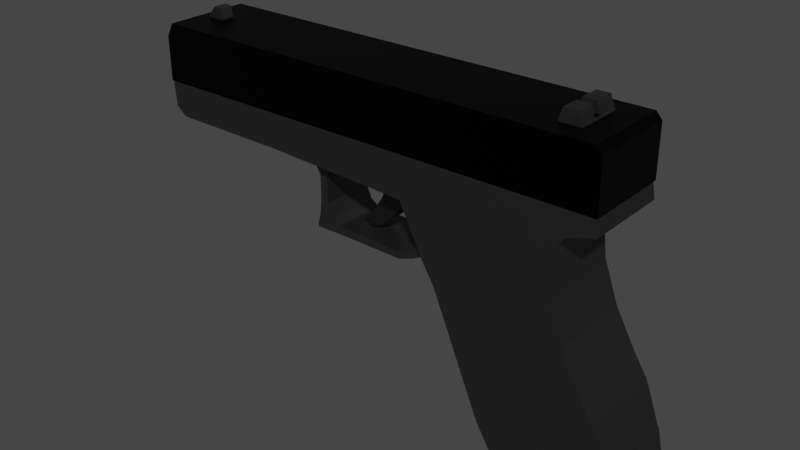 # Source: Glock_new.blend  (saved by Blender 2.90.8; exported with 4.5.12 LTS)
import bpy
from mathutils import Matrix  # noqa: F401  (used for matrix-valued properties, if any)

bpy.ops.wm.read_factory_settings(use_empty=True)
scene = bpy.context.scene
scene.name = 'Scene'

# ---- collections
col_collection = bpy.data.collections.new('Collection'); scene.collection.children.link(col_collection)

# ---- materials (node trees are filled in below, after node groups)
mat_material_002 = bpy.data.materials.new('Material.002')
mat_material_001 = bpy.data.materials.new('Material.001')
mat_material_003 = bpy.data.materials.new('Material.003')
mat_material_003.preview_render_type = 'CUBE'

# ---- material node trees
mat_material_002.use_nodes = True; mat_material_002.node_tree.nodes.clear()
_N = mat_material_002.node_tree.nodes; _L = mat_material_002.node_tree.links
n0 = _N.new('ShaderNodeBsdfPrincipled'); n0.name = 'Principled BSDF'; n0.location = (10, 300)
n0.distribution = 'GGX'
n0.subsurface_method = 'BURLEY'
n0.inputs[0].default_value = (0.1149, 0.1149, 0.1149, 1.0)
n0.inputs[1].default_value = 1.0
n0.inputs[3].default_value = 1.45
n0.inputs[27].default_value = (0.0, 0.0, 0.0, 1.0)
n0.inputs[28].default_value = 1.0
n1 = _N.new('ShaderNodeOutputMaterial'); n1.name = 'Material Output'; n1.location = (300, 300)
_L.new(n0.outputs[0], n1.inputs[0])
n1.is_active_output = True
mat_material_001.use_nodes = True; mat_material_001.node_tree.nodes.clear()
_N = mat_material_001.node_tree.nodes; _L = mat_material_001.node_tree.links
n0 = _N.new('ShaderNodeBsdfPrincipled'); n0.name = 'Principled BSDF'; n0.location = (10, 300)
n0.distribution = 'GGX'
n0.subsurface_method = 'BURLEY'
n0.inputs[1].default_value = 1.0
n0.inputs[3].default_value = 1.45
n0.inputs[27].default_value = (0.0, 0.0, 0.0, 1.0)
n0.inputs[28].default_value = 1.0
n1 = _N.new('ShaderNodeOutputMaterial'); n1.name = 'Material Output'; n1.location = (300, 300)
n2 = _N.new('ShaderNodeRGB'); n2.name = 'RGB'; n2.location = (-280, 280)
n2.outputs[0].default_value = (0.00223, 0.002138, 0.002322, 1.0)
_L.new(n0.outputs[0], n1.inputs[0])
_L.new(n2.outputs[0], n0.inputs[0])
n1.is_active_output = True
mat_material_003.use_nodes = True; mat_material_003.node_tree.nodes.clear()
_N = mat_material_003.node_tree.nodes; _L = mat_material_003.node_tree.links
n0 = _N.new('ShaderNodeBsdfPrincipled'); n0.name = 'Principled BSDF'; n0.location = (10, 300)
n0.distribution = 'GGX'
n0.subsurface_method = 'BURLEY'
n0.inputs[0].default_value = (0.06525, 0.06352, 0.06352, 1.0)
n0.inputs[1].default_value = 1.0
n0.inputs[3].default_value = 1.45
n0.inputs[27].default_value = (0.0, 0.0, 0.0, 1.0)
n0.inputs[28].default_value = 1.0
n1 = _N.new('ShaderNodeOutputMaterial'); n1.name = 'Material Output'; n1.location = (300, 300)
_L.new(n0.outputs[0], n1.inputs[0])
n1.is_active_output = True

# ---- world
world_world = bpy.data.worlds.new('World'); scene.world = world_world
world_world.use_nodes = True; world_world.node_tree.nodes.clear()
_N = world_world.node_tree.nodes; _L = world_world.node_tree.links
n0 = _N.new('ShaderNodeOutputWorld'); n0.name = 'World Output'; n0.location = (300, 300)
n1 = _N.new('ShaderNodeBackground'); n1.name = 'Background'; n1.location = (10, 300)
n1.inputs[0].default_value = (0.05088, 0.05088, 0.05088, 1.0)
_L.new(n1.outputs[0], n0.inputs[0])
n0.is_active_output = True
world_world.color = (0.05088, 0.05088, 0.05088)
world_world.use_sun_shadow = False
world_world.sun_shadow_jitter_overblur = 0.0

# ---- meshes
me_cube_001 = bpy.data.meshes.new('Cube.001')
me_cube_001.from_pydata([(-0.7044, -1.0, -1.254), (-1.837, -1.0, 1.433), (-0.7044, 1.0, -1.254), (-1.837, 1.0, 1.433), (1.915, -1.0, -1.156), (1.874, -1.0, -0.1348), (1.915, 1.0, -1.156), (1.874, 1.0, -0.1348), (-0.2999, -1.0, -1.934), (-0.2999, 1.0, -1.934), (1.995, -1.0, -1.965), (1.995, 1.0, -1.965), (1.089, -1.0, 1.203), (1.089, 1.0, 1.203), (1.545, -1.0, 0.3831), (1.545, 1.0, 0.3831), (-2.108, -1.0, 1.867), (-2.108, 1.0, 1.867), (0.7567, -1.0, 2.118), (0.7567, 1.0, 2.118), (-1.837, -1.0, 1.433), (2.263, -1.0, -1.137), (2.263, 1.0, -1.137), (2.408, -1.0, -1.801), (2.408, 1.0, -1.801), (2.279, -1.0, -1.224), (1.981, -1.0, -0.3952), (2.279, 1.0, -1.224), (1.981, 1.0, -0.3952), (-2.349, -1.0, 2.355), (-2.349, 1.0, 2.355), (0.6832, -1.0, 2.705), (0.6832, 1.0, 2.705), (-2.696, -1.0, 3.025), (-2.696, 1.0, 3.025), (0.7748, -1.0, 3.115), (0.7748, 1.0, 3.115), (0.6832, -1.0, 2.705), (0.6832, 1.0, 2.705), (0.977, 1.0, 3.405), (0.977, -1.0, 3.405), (0.7748, -1.0, 3.115), (0.7748, 1.0, 3.115), (-2.737, -1.0, 3.968), (-2.737, 1.0, 3.968), (0.8028, -1.0, 3.975), (0.8028, 1.0, 3.975), (-2.737, -1.0, 3.968), (-2.737, 1.0, 3.968), (0.8028, -1.0, 3.975), (0.8028, 1.0, 3.975), (0.977, -1.0, 3.405), (0.977, 1.0, 3.405), (1.006, -1.0, 3.974), (1.006, 1.0, 3.974), (1.006, -1.0, 3.974), (1.006, 1.0, 3.974), (1.36, 1.0, 3.572), (1.36, -1.0, 3.572), (1.36, -1.0, 3.572), (1.36, 1.0, 3.572), (1.389, -1.0, 3.976), (1.389, 1.0, 3.976), (1.389, -1.0, 3.976), (1.389, 1.0, 3.976), (1.618, 1.0, 3.618), (1.618, -1.0, 3.618), (1.618, -1.0, 3.618), (1.618, 1.0, 3.618), (1.55, -1.0, 3.975), (1.55, 1.0, 3.975), (1.55, -1.0, 3.975), (1.55, 1.0, 3.975), (1.55, -1.0, 3.975), (1.55, 1.0, 3.975), (1.55, -1.0, 3.975), (1.55, 1.0, 3.975), (-6.146, -1.0, 3.154), (-6.146, 1.0, 3.154), (-6.157, -1.0, 3.95), (-6.157, 1.0, 3.95), (-6.157, -1.0, 3.95), (-6.157, 1.0, 3.95), (-8.896, -1.0, 3.168), (-8.896, 1.0, 3.168), (-8.925, -1.0, 3.94), (-8.925, 1.0, 3.94), (-8.925, -1.0, 3.94), (-8.925, 1.0, 3.94), (-9.144, -1.0, 3.37), (-9.144, 1.0, 3.37), (-9.185, -1.0, 3.935), (-9.185, 1.0, 3.935), (-9.185, -1.0, 3.935), (-9.185, 1.0, 3.935), (-5.329, -0.6158, 2.968), (-5.615, -0.6158, 3.496), (-5.329, 0.6158, 2.968), (-5.615, 0.6158, 3.496), (-4.814, -0.6158, 2.964), (-4.409, -0.6158, 3.47), (-4.814, 0.6158, 2.964), (-4.409, 0.6158, 3.47), (-5.15, -0.6158, 2.718), (-5.15, 0.6158, 2.718), (-4.96, -0.6158, 2.718), (-4.96, 0.6158, 2.718), (-5.15, -0.6158, 2.104), (-5.15, 0.6158, 2.104), (-4.96, -0.6158, 2.104), (-4.96, 0.6158, 2.104), (-5.193, -0.6158, 1.75), (-5.193, 0.6158, 1.75), (-4.823, -0.6158, 1.805), (-4.823, 0.6158, 1.805), (-5.197, 0.6158, 1.763), (-5.251, -0.6158, 1.551), (-5.251, 0.6158, 1.551), (-4.634, -0.6158, 1.667), (-4.634, 0.6158, 1.667), (-5.256, 0.6158, 1.564), (-5.244, -0.6158, 1.462), (-5.244, 0.6158, 1.462), (-4.605, -0.6158, 1.47), (-4.605, 0.6158, 1.47), (-5.248, 0.6158, 1.475), (-3.073, -0.6158, 1.611), (-3.073, 0.6158, 1.611), (-3.019, -0.6158, 1.453), (-3.019, 0.6158, 1.453), (-2.767, -0.6158, 1.713), (-2.767, 0.6158, 1.713), (-2.653, -0.6158, 1.58), (-2.653, 0.6158, 1.58), (-2.605, -0.6158, 1.876), (-2.605, 0.6158, 1.876), (-2.478, -0.6158, 1.676), (-2.478, 0.6158, 1.676), (-2.489, -0.6158, 2.159), (-2.489, 0.6158, 2.159), (-2.149, -0.6158, 1.591), (-2.149, 0.6158, 1.591), (-1.633, -0.6158, 1.369), (-1.633, 0.6158, 1.369), (-2.344, -0.6158, 2.716), (-2.344, 0.6158, 2.716), (0.5257, -0.6129, 4.218), (-9.341, -0.6129, 4.213), (0.5253, -0.6015, 4.333), (-9.342, -0.6015, 4.329), (0.5249, -0.5678, 4.444), (-9.342, -0.5678, 4.44), (0.5245, -0.5131, 4.547), (-9.342, -0.5131, 4.543), (0.5242, -0.4394, 4.637), (-9.343, -0.4394, 4.632), (0.5239, -0.3496, 4.71), (-9.343, -0.3496, 4.706), (0.5237, -0.2472, 4.765), (-9.343, -0.2472, 4.761), (0.5236, -0.136, 4.799), (-9.343, -0.136, 4.794), (0.5236, -0.02045, 4.81), (-9.343, -0.02045, 4.806), (0.5236, 0.09513, 4.799), (-9.343, 0.09513, 4.794), (0.5237, 0.2063, 4.765), (-9.343, 0.2063, 4.761), (0.5239, 0.3087, 4.71), (-9.343, 0.3087, 4.706), (0.5242, 0.3985, 4.637), (-9.343, 0.3985, 4.632), (0.5245, 0.4722, 4.547), (-9.342, 0.4722, 4.543), (0.5249, 0.5269, 4.444), (-9.342, 0.5269, 4.44), (0.5253, 0.5606, 4.333), (-9.342, 0.5606, 4.329), (0.5257, 0.572, 4.218), (-9.341, 0.572, 4.213), (0.5261, 0.5606, 4.102), (-9.341, 0.5606, 4.098), (0.5265, 0.5269, 3.991), (-9.34, 0.5269, 3.987), (0.5269, 0.4722, 3.889), (-9.34, 0.4722, 3.884), (0.5272, 0.3985, 3.799), (-9.34, 0.3985, 3.794), (0.5275, 0.3087, 3.725), (-9.339, 0.3087, 3.721), (0.5277, 0.2063, 3.67), (-9.339, 0.2063, 3.666), (0.5278, 0.09513, 3.637), (-9.339, 0.09513, 3.632), (0.5279, -0.02045, 3.625), (-9.339, -0.02045, 3.621), (0.5278, -0.136, 3.637), (-9.339, -0.136, 3.632), (0.5277, -0.2472, 3.67), (-9.339, -0.2472, 3.666), (0.5275, -0.3496, 3.725), (-9.339, -0.3496, 3.721), (0.5272, -0.4394, 3.799), (-9.34, -0.4394, 3.794), (0.5269, -0.5131, 3.889), (-9.34, -0.5131, 3.884), (0.5265, -0.5678, 3.991), (-9.34, -0.5678, 3.987), (0.5261, -0.6015, 4.102), (-9.341, -0.6015, 4.098), (-8.988, 1.019, 3.168), (-9.017, 1.019, 3.94), (-9.017, 1.019, 3.94), (-9.237, 1.019, 3.37), (-9.277, -0.9811, 3.935), (-9.277, 1.019, 3.935), (-9.277, -0.9811, 3.935), (-9.277, 1.019, 3.935), (-9.433, -0.5225, 4.213), (-9.434, -0.5125, 4.315), (-9.434, -0.4828, 4.413), (-9.434, -0.4347, 4.503), (-9.435, -0.3699, 4.582), (-9.435, -0.291, 4.647), (-9.435, -0.2009, 4.695), (-9.435, -0.1032, 4.724), (-9.435, -0.001562, 4.734), (-9.435, 0.1001, 4.724), (-9.435, 0.1978, 4.695), (-9.435, 0.2878, 4.647), (-9.435, 0.3668, 4.582), (-9.434, 0.4316, 4.503), (-9.434, 0.4797, 4.413), (-9.434, 0.5093, 4.315), (-9.433, 0.5193, 4.213), (-9.433, 0.5093, 4.112), (-9.432, 0.4797, 4.014), (-9.432, 0.4316, 3.924), (-9.432, 0.3668, 3.845), (-9.432, 0.2878, 3.78), (-9.431, 0.1978, 3.732), (-9.431, 0.1001, 3.703), (-9.431, -0.001562, 3.693), (-9.431, -0.1032, 3.703), (-9.431, -0.2009, 3.732), (-9.432, -0.291, 3.78), (-9.432, -0.3699, 3.845), (-9.432, -0.4347, 3.924), (-9.432, -0.4828, 4.014), (-9.433, -0.5125, 4.112), (-9.255, -0.454, 4.213), (-9.255, -0.4454, 4.301), (-9.255, -0.4196, 4.386), (-9.256, -0.3778, 4.464), (-9.256, -0.3215, 4.533), (-9.256, -0.2529, 4.589), (-9.256, -0.1747, 4.631), (-9.256, -0.08984, 4.657), (-9.256, -0.001562, 4.665), (-9.256, 0.08671, 4.657), (-9.256, 0.1716, 4.631), (-9.256, 0.2498, 4.589), (-9.256, 0.3184, 4.533), (-9.256, 0.3747, 4.464), (-9.255, 0.4165, 4.386), (-9.255, 0.4422, 4.301), (-9.255, 0.4509, 4.213), (-9.254, 0.4422, 4.125), (-9.254, 0.4165, 4.04), (-9.254, 0.3747, 3.962), (-9.254, 0.3184, 3.893), (-9.253, 0.2498, 3.837), (-9.253, 0.1716, 3.795), (-9.253, 0.08671, 3.769), (-9.253, -0.001562, 3.761), (-9.253, -0.08984, 3.769), (-9.253, -0.1747, 3.795), (-9.253, -0.253, 3.837), (-9.254, -0.3215, 3.893), (-9.254, -0.3778, 3.962), (-9.254, -0.4196, 4.04), (-9.254, -0.4454, 4.125), (-8.819, -0.1508, 5.226), (-8.819, -0.1508, 5.306), (-8.819, 0.1508, 5.226), (-8.819, 0.1508, 5.306), (-8.377, -0.1508, 5.229), (-8.377, -0.1508, 5.309), (-8.377, 0.1508, 5.229), (-8.377, 0.1508, 5.309), (-8.627, -0.1508, 5.532), (-8.627, 0.1508, 5.532), (-8.443, -0.1508, 5.532), (-8.443, 0.1508, 5.532), (0.4273, -0.5365, 5.213), (0.4225, -0.5365, 5.341), (0.4273, 0.5365, 5.213), (0.4225, 0.5365, 5.341), (0.9506, -0.5365, 5.218), (0.8927, -0.5365, 5.346), (0.9506, 0.5365, 5.218), (0.8927, 0.5365, 5.346), (0.8927, -0.1155, 5.346), (0.4225, -0.1155, 5.341), (0.4225, 0.06744, 5.341), (0.8927, 0.5365, 5.346), (0.8927, 0.06744, 5.346), (0.8927, 0.06744, 5.346), (0.8927, -0.1155, 5.346), (0.5118, 0.5365, 5.585), (0.8062, 0.5365, 5.587), (0.8062, 0.5365, 5.587), (0.5118, -0.5365, 5.586), (0.8062, -0.5365, 5.588), (0.4225, 0.06889, 5.341), (0.8927, 0.06889, 5.346), (0.8927, 0.06889, 5.346), (0.5118, 0.06889, 5.585), (0.8062, 0.06889, 5.587), (0.8062, 0.06889, 5.587), (0.4225, -0.1158, 5.341), (0.8927, -0.1158, 5.346), (0.5118, -0.1158, 5.586), (0.8062, -0.1158, 5.588)], [(1, 20), (303, 302), (307, 308), (303, 304), (308, 302)], [(0, 1, 3, 2), (2, 3, 7, 6), (7, 5, 26, 28), (4, 5, 1, 0), (4, 0, 8, 10), (5, 7, 15, 14), (9, 11, 10, 8), (2, 6, 11, 9), (0, 2, 9, 8), (4, 10, 23, 21), (15, 13, 12, 14), (1, 12, 18, 16), (1, 5, 14, 12), (7, 3, 13, 15), (16, 18, 31, 29), (3, 1, 16, 17), (12, 13, 19, 18), (13, 3, 17, 19), (22, 21, 23, 24), (6, 4, 21, 22), (11, 6, 22, 24), (10, 11, 24, 23), (27, 28, 26, 25), (6, 7, 28, 27), (5, 4, 25, 26), (4, 6, 27, 25), (31, 32, 38, 37), (17, 16, 29, 30), (19, 17, 30, 32), (18, 19, 32, 31), (32, 36, 42, 38), (29, 31, 35, 33), (30, 29, 33, 34), (32, 30, 34, 36), (37, 38, 42, 41), (42, 36, 39, 52), (36, 34, 44, 46), (34, 33, 77, 78), (35, 31, 37, 41), (33, 35, 45, 43), (48, 47, 49, 50), (43, 45, 49, 47), (47, 48, 82, 81), (46, 44, 48, 50), (50, 49, 55, 56), (36, 46, 54, 39), (55, 53, 61, 63), (39, 54, 62, 57), (53, 40, 58, 61), (46, 50, 56, 54), (41, 42, 52, 51), (45, 35, 40, 53), (49, 45, 53, 55), (35, 41, 51, 40), (61, 58, 66, 69), (64, 63, 71, 72), (60, 57, 65, 68), (54, 56, 64, 62), (40, 51, 59, 58), (51, 52, 60, 59), (52, 39, 57, 60), (56, 55, 63, 64), (68, 65, 70, 72), (67, 68, 72, 71), (66, 67, 71, 69), (57, 62, 70, 65), (63, 61, 69, 71), (62, 64, 72, 70), (58, 59, 67, 66), (59, 60, 68, 67), (71, 69, 73, 75), (72, 71, 75, 76), (70, 72, 76, 74), (80, 78, 84, 86), (79, 81, 87, 85), (43, 47, 81, 79), (33, 43, 79, 77), (44, 34, 78, 80), (48, 44, 80, 82), (83, 85, 91, 89), (87, 88, 94, 93), (82, 80, 86, 88), (81, 82, 88, 87), (77, 79, 85, 83), (78, 77, 83, 84), (90, 89, 91, 92), (88, 86, 211, 212), (84, 83, 89, 90), (85, 87, 93, 91), (197, 195, 242, 243), (179, 177, 233, 234), (95, 96, 98, 97), (97, 98, 102, 101), (101, 102, 100, 99), (99, 100, 96, 95), (95, 97, 104, 103), (102, 98, 96, 100), (104, 106, 110, 108), (101, 99, 105, 106), (99, 95, 103, 105), (97, 101, 106, 104), (110, 109, 113, 114), (106, 105, 109, 110), (103, 104, 108, 107), (105, 103, 107, 109), (113, 111, 116, 118), (107, 108, 112, 111), (109, 107, 111, 113), (108, 110, 114, 112), (118, 116, 121, 123), (112, 114, 119, 117), (112, 115, 120, 117), (114, 113, 118, 119), (111, 112, 117, 116), (122, 124, 123, 121), (117, 119, 124, 122), (117, 120, 125, 122), (118, 123, 128, 126), (116, 117, 122, 121), (127, 126, 130, 131), (123, 124, 129, 128), (124, 119, 127, 129), (119, 118, 126, 127), (133, 131, 135, 137), (129, 127, 131, 133), (128, 129, 133, 132), (126, 128, 132, 130), (134, 136, 140, 138), (132, 133, 137, 136), (130, 132, 136, 134), (131, 130, 134, 135), (139, 138, 140, 141), (135, 134, 138, 139), (137, 135, 139, 141), (136, 137, 141, 140), (140, 141, 143, 142), (139, 138, 144, 145), (146, 147, 149, 148), (148, 149, 151, 150), (150, 151, 153, 152), (152, 153, 155, 154), (154, 155, 157, 156), (156, 157, 159, 158), (158, 159, 161, 160), (160, 161, 163, 162), (162, 163, 165, 164), (164, 165, 167, 166), (166, 167, 169, 168), (168, 169, 171, 170), (170, 171, 173, 172), (172, 173, 175, 174), (174, 175, 177, 176), (176, 177, 179, 178), (178, 179, 181, 180), (180, 181, 183, 182), (182, 183, 185, 184), (184, 185, 187, 186), (186, 187, 189, 188), (188, 189, 191, 190), (190, 191, 193, 192), (192, 193, 195, 194), (194, 195, 197, 196), (196, 197, 199, 198), (198, 199, 201, 200), (200, 201, 203, 202), (202, 203, 205, 204), (204, 205, 207, 206), (161, 159, 224, 225), (206, 207, 209, 208), (208, 209, 147, 146), (146, 148, 150, 152, 154, 156, 158, 160, 162, 164, 166, 168, 170, 172, 174, 176, 178, 180, 182, 184, 186, 188, 190, 192, 194, 196, 198, 200, 202, 204, 206, 208), (215, 214, 216, 217), (211, 210, 213, 215), (212, 211, 215, 217), (240, 239, 271, 272), (153, 151, 220, 221), (171, 169, 229, 230), (189, 187, 238, 239), (207, 205, 247, 248), (163, 161, 225, 226), (181, 179, 234, 235), (199, 197, 243, 244), (84, 90, 213, 210), (155, 153, 221, 222), (173, 171, 230, 231), (191, 189, 239, 240), (209, 207, 248, 249), (165, 163, 226, 227), (183, 181, 235, 236), (201, 199, 244, 245), (157, 155, 222, 223), (175, 173, 231, 232), (193, 191, 240, 241), (149, 147, 218, 219), (147, 209, 249, 218), (90, 92, 215, 213), (167, 165, 227, 228), (185, 183, 236, 237), (203, 201, 245, 246), (86, 84, 210, 211), (92, 91, 214, 215), (159, 157, 223, 224), (177, 175, 232, 233), (195, 193, 241, 242), (93, 94, 217, 216), (94, 88, 212, 217), (151, 149, 219, 220), (169, 167, 228, 229), (91, 93, 216, 214), (187, 185, 237, 238), (205, 203, 246, 247), (251, 250, 281, 280, 279, 278, 277, 276, 275, 274, 273, 272, 271, 270, 269, 268, 267, 266, 265, 264, 263, 262, 261, 260, 259, 258, 257, 256, 255, 254, 253, 252), (227, 226, 258, 259), (241, 240, 272, 273), (228, 227, 259, 260), (242, 241, 273, 274), (229, 228, 260, 261), (243, 242, 274, 275), (230, 229, 261, 262), (244, 243, 275, 276), (231, 230, 262, 263), (245, 244, 276, 277), (232, 231, 263, 264), (219, 218, 250, 251), (246, 245, 277, 278), (233, 232, 264, 265), (220, 219, 251, 252), (247, 246, 278, 279), (234, 233, 265, 266), (221, 220, 252, 253), (248, 247, 279, 280), (235, 234, 266, 267), (222, 221, 253, 254), (249, 248, 280, 281), (236, 235, 267, 268), (223, 222, 254, 255), (218, 249, 281, 250), (237, 236, 268, 269), (224, 223, 255, 256), (238, 237, 269, 270), (225, 224, 256, 257), (239, 238, 270, 271), (226, 225, 257, 258), (282, 283, 285, 284), (284, 285, 289, 288), (288, 289, 287, 286), (286, 287, 283, 282), (284, 288, 286, 282), (285, 283, 290, 291), (293, 291, 290, 292), (283, 287, 292, 290), (289, 285, 291, 293), (287, 289, 293, 292), (294, 295, 297, 296), (296, 297, 301, 300), (300, 301, 299, 298), (298, 299, 295, 294), (296, 300, 298, 294), (305, 301, 306, 307), (301, 297, 304, 306), (305, 311, 319, 316), (309, 297, 314, 317), (299, 313, 323, 321), (315, 316, 319, 318), (314, 315, 318, 317), (301, 305, 316, 315), (310, 309, 317, 318), (297, 301, 315, 314), (311, 310, 318, 319), (320, 321, 323, 322), (295, 299, 321, 320), (312, 295, 320, 322), (313, 312, 322, 323), (313, 299, 295, 312), (297, 309, 310, 311, 301)])
_uv = me_cube_001.uv_layers.new(name='UVMap')
_uv.uv.foreach_set('vector', [0.375, 0.0, 0.625, 0.0, 0.625, 0.25, 0.375, 0.25, 0.375, 0.25, 0.625, 0.25, 0.625, 0.5, 0.375, 0.5, 0.625, 0.5, 0.625, 0.75, 0.625, 0.75, 0.625, 0.5, 0.375, 0.75, 0.625, 0.75, 0.625, 1.0, 0.375, 1.0, 0.375, 0.75, 0.375, 1.0, 0.375, 1.0, 0.375, 0.75, 0.625, 0.75, 0.625, 0.5, 0.625, 0.5, 0.625, 0.75, 0.125, 0.5, 0.375, 0.5, 0.375, 0.75, 0.125, 0.75, 0.375, 0.25, 0.375, 0.5, 0.375, 0.5, 0.375, 0.25, 0.375, 0.0, 0.375, 0.25, 0.375, 0.25, 0.375, 0.0, 0.375, 0.75, 0.375, 0.75, 0.375, 0.75, 0.375, 0.75, 0.625, 0.5, 0.875, 0.5, 0.875, 0.75, 0.625, 0.75, 0.625, 1.0, 0.625, 1.0, 0.625, 1.0, 0.625, 1.0, 0.625, 1.0, 0.625, 0.75, 0.625, 0.75, 0.625, 1.0, 0.625, 0.5, 0.625, 0.25, 0.625, 0.25, 0.625, 0.5, 0.625, 1.0, 0.625, 1.0, 0.625, 1.0, 0.625, 1.0, 0.625, 0.25, 0.625, 0.0, 0.625, 0.0, 0.625, 0.25, 0.875, 0.75, 0.875, 0.5, 0.875, 0.5, 0.875, 0.75, 0.625, 0.25, 0.625, 0.25, 0.625, 0.25, 0.625, 0.25, 0.375, 0.5, 0.375, 0.75, 0.375, 0.75, 0.375, 0.5, 0.375, 0.5, 0.375, 0.75, 0.375, 0.75, 0.375, 0.5, 0.375, 0.5, 0.375, 0.5, 0.375, 0.5, 0.375, 0.5, 0.375, 0.75, 0.375, 0.5, 0.375, 0.5, 0.375, 0.75, 0.375, 0.5, 0.625, 0.5, 0.625, 0.75, 0.375, 0.75, 0.375, 0.5, 0.625, 0.5, 0.625, 0.5, 0.375, 0.5, 0.625, 0.75, 0.375, 0.75, 0.375, 0.75, 0.625, 0.75, 0.375, 0.75, 0.375, 0.5, 0.375, 0.5, 0.375, 0.75, 0.875, 0.75, 0.875, 0.5, 0.875, 0.5, 0.875, 0.75, 0.625, 0.25, 0.625, 0.0, 0.625, 0.0, 0.625, 0.25, 0.625, 0.25, 0.625, 0.25, 0.625, 0.25, 0.625, 0.25, 0.875, 0.75, 0.875, 0.5, 0.875, 0.5, 0.875, 0.75, 0.625, 0.25, 0.625, 0.25, 0.625, 0.25, 0.625, 0.25, 0.625, 1.0, 0.625, 1.0, 0.625, 1.0, 0.625, 1.0, 0.625, 0.25, 0.625, 0.0, 0.625, 0.0, 0.625, 0.25, 0.625, 0.25, 0.625, 0.25, 0.625, 0.25, 0.625, 0.25, 0.875, 0.75, 0.875, 0.5, 0.875, 0.5, 0.875, 0.75, 0.625, 0.25, 0.625, 0.25, 0.625, 0.25, 0.625, 0.25, 0.625, 0.25, 0.625, 0.25, 0.625, 0.25, 0.625, 0.25, 0.625, 0.25, 0.625, 0.0, 0.625, 0.0, 0.625, 0.25, 0.625, 1.0, 0.625, 1.0, 0.625, 1.0, 0.625, 1.0, 0.625, 1.0, 0.625, 1.0, 0.625, 1.0, 0.625, 1.0, 0.625, 0.25, 0.625, 0.0, 0.625, 0.0, 0.625, 0.25, 0.625, 1.0, 0.625, 1.0, 0.625, 1.0, 0.625, 1.0, 0.625, 0.0, 0.625, 0.25, 0.625, 0.25, 0.625, 0.0, 0.625, 0.25, 0.625, 0.25, 0.625, 0.25, 0.625, 0.25, 0.625, 0.25, 0.625, 0.0, 0.625, 0.0, 0.625, 0.25, 0.625, 0.25, 0.625, 0.25, 0.625, 0.25, 0.625, 0.25, 0.625, 1.0, 0.625, 1.0, 0.625, 1.0, 0.625, 1.0, 0.625, 0.25, 0.625, 0.25, 0.625, 0.25, 0.625, 0.25, 0.625, 1.0, 0.625, 1.0, 0.625, 1.0, 0.625, 1.0, 0.625, 0.25, 0.625, 0.25, 0.625, 0.25, 0.625, 0.25, 0.875, 0.75, 0.875, 0.5, 0.875, 0.5, 0.875, 0.75, 0.625, 1.0, 0.625, 1.0, 0.625, 1.0, 0.625, 1.0, 0.625, 1.0, 0.625, 1.0, 0.625, 1.0, 0.625, 1.0, 0.625, 1.0, 0.625, 1.0, 0.625, 1.0, 0.625, 1.0, 0.625, 1.0, 0.625, 1.0, 0.625, 1.0, 0.625, 1.0, 0.625, 0.25, 0.625, 0.0, 0.625, 0.0, 0.625, 0.25, 0.625, 0.25, 0.625, 0.25, 0.625, 0.25, 0.625, 0.25, 0.625, 0.25, 0.625, 0.25, 0.625, 0.25, 0.625, 0.25, 0.625, 1.0, 0.625, 1.0, 0.625, 1.0, 0.625, 1.0, 0.875, 0.75, 0.875, 0.5, 0.875, 0.5, 0.875, 0.75, 0.625, 0.25, 0.625, 0.25, 0.625, 0.25, 0.625, 0.25, 0.625, 0.25, 0.625, 0.0, 0.625, 0.0, 0.625, 0.25, 0.625, 0.25, 0.625, 0.25, 0.625, 0.25, 0.625, 0.25, 0.875, 0.75, 0.875, 0.5, 0.875, 0.5, 0.875, 0.75, 0.625, 1.0, 0.625, 1.0, 0.625, 1.0, 0.625, 1.0, 0.625, 0.25, 0.625, 0.25, 0.625, 0.25, 0.625, 0.25, 0.625, 1.0, 0.625, 1.0, 0.625, 1.0, 0.625, 1.0, 0.625, 0.25, 0.625, 0.25, 0.625, 0.25, 0.625, 0.25, 0.625, 1.0, 0.625, 1.0, 0.625, 1.0, 0.625, 1.0, 0.875, 0.75, 0.875, 0.5, 0.875, 0.5, 0.875, 0.75, 0.625, 1.0, 0.625, 1.0, 0.625, 1.0, 0.625, 1.0, 0.875, 0.5, 0.875, 0.75, 0.875, 0.75, 0.875, 0.5, 0.625, 0.25, 0.625, 0.25, 0.625, 0.25, 0.625, 0.25, 0.625, 0.25, 0.625, 0.25, 0.625, 0.25, 0.625, 0.25, 0.625, 1.0, 0.625, 1.0, 0.625, 1.0, 0.625, 1.0, 0.625, 1.0, 0.625, 1.0, 0.625, 1.0, 0.625, 1.0, 0.625, 1.0, 0.625, 1.0, 0.625, 1.0, 0.625, 1.0, 0.625, 0.25, 0.625, 0.25, 0.625, 0.25, 0.625, 0.25, 0.625, 0.25, 0.625, 0.25, 0.625, 0.25, 0.625, 0.25, 0.625, 1.0, 0.625, 1.0, 0.625, 1.0, 0.625, 1.0, 0.625, 0.0, 0.625, 0.25, 0.625, 0.25, 0.625, 0.0, 0.625, 0.25, 0.625, 0.25, 0.625, 0.25, 0.625, 0.25, 0.625, 0.0, 0.625, 0.25, 0.625, 0.25, 0.625, 0.0, 0.625, 1.0, 0.625, 1.0, 0.625, 1.0, 0.625, 1.0, 0.625, 0.25, 0.625, 0.0, 0.625, 0.0, 0.625, 0.25, 0.625, 0.25, 0.625, 0.0, 0.625, 0.0, 0.625, 0.25, 0.625, 0.25, 0.625, 0.25, 0.625, 0.25, 0.625, 0.25, 0.625, 0.25, 0.625, 0.0, 0.625, 0.0, 0.625, 0.25, 0.625, 1.0, 0.625, 1.0, 0.625, 1.0, 0.625, 1.0, 0.2188, 1.0, 0.25, 1.0, 0.25, 1.0, 0.2188, 1.0, 0.5, 1.0, 0.5312, 1.0, 0.5312, 1.0, 0.5, 1.0, 0.375, 0.0, 0.625, 0.0, 0.625, 0.25, 0.375, 0.25, 0.375, 0.25, 0.625, 0.25, 0.625, 0.5, 0.375, 0.5, 0.375, 0.5, 0.625, 0.5, 0.625, 0.75, 0.375, 0.75, 0.375, 0.75, 0.625, 0.75, 0.625, 1.0, 0.375, 1.0, 0.375, 0.0, 0.375, 0.25, 0.375, 0.25, 0.375, 0.0, 0.625, 0.5, 0.875, 0.5, 0.875, 0.75, 0.625, 0.75, 0.375, 0.25, 0.375, 0.5, 0.375, 0.5, 0.375, 0.25, 0.375, 0.5, 0.375, 0.75, 0.375, 0.75, 0.375, 0.5, 0.375, 0.75, 0.375, 1.0, 0.375, 1.0, 0.375, 0.75, 0.375, 0.25, 0.375, 0.5, 0.375, 0.5, 0.375, 0.25, 0.375, 0.5, 0.375, 0.75, 0.375, 0.75, 0.375, 0.5, 0.375, 0.5, 0.375, 0.75, 0.375, 0.75, 0.375, 0.5, 0.375, 0.0, 0.375, 0.25, 0.375, 0.25, 0.375, 0.0, 0.375, 0.75, 0.375, 1.0, 0.375, 1.0, 0.375, 0.75, 0.375, 0.75, 0.375, 1.0, 0.375, 1.0, 0.375, 0.75, 0.375, 0.0, 0.375, 0.25, 0.375, 0.25, 0.375, 0.0, 0.375, 0.75, 0.375, 1.0, 0.375, 1.0, 0.375, 0.75, 0.375, 0.25, 0.375, 0.5, 0.375, 0.5, 0.375, 0.25, 0.375, 0.75, 0.375, 1.0, 0.375, 1.0, 0.375, 0.75, 0.375, 0.25, 0.375, 0.5, 0.375, 0.5, 0.375, 0.25, 0.0, 0.0, 0.0, 0.0, 0.0, 0.0, 0.0, 0.0, 0.375, 0.5, 0.375, 0.75, 0.375, 0.75, 0.375, 0.5, 0.375, 0.0, 0.375, 0.25, 0.375, 0.25, 0.375, 0.0, 0.125, 0.5, 0.375, 0.5, 0.375, 0.75, 0.125, 0.75, 0.375, 0.25, 0.375, 0.5, 0.375, 0.5, 0.375, 0.25, 0.0, 0.0, 0.0, 0.0, 0.0, 0.0, 0.0, 0.0, 0.375, 0.75, 0.375, 0.75, 0.375, 0.75, 0.375, 0.75, 0.375, 0.0, 0.375, 0.25, 0.375, 0.25, 0.375, 0.0, 0.375, 0.5, 0.375, 0.75, 0.375, 0.75, 0.375, 0.5, 0.375, 0.75, 0.375, 0.5, 0.375, 0.5, 0.375, 0.75, 0.375, 0.5, 0.375, 0.5, 0.375, 0.5, 0.375, 0.5, 0.375, 0.5, 0.375, 0.75, 0.375, 0.75, 0.375, 0.5, 0.375, 0.5, 0.375, 0.5, 0.375, 0.5, 0.375, 0.5, 0.375, 0.5, 0.375, 0.5, 0.375, 0.5, 0.375, 0.5, 0.375, 0.75, 0.375, 0.5, 0.375, 0.5, 0.375, 0.75, 0.375, 0.75, 0.375, 0.75, 0.375, 0.75, 0.375, 0.75, 0.375, 0.75, 0.375, 0.75, 0.375, 0.75, 0.375, 0.75, 0.375, 0.75, 0.375, 0.5, 0.375, 0.5, 0.375, 0.75, 0.375, 0.75, 0.375, 0.75, 0.375, 0.75, 0.375, 0.75, 0.375, 0.5, 0.375, 0.75, 0.375, 0.75, 0.375, 0.5, 0.375, 0.5, 0.375, 0.75, 0.375, 0.75, 0.375, 0.5, 0.375, 0.5, 0.375, 0.75, 0.375, 0.75, 0.375, 0.5, 0.375, 0.5, 0.375, 0.5, 0.375, 0.5, 0.375, 0.5, 0.375, 0.75, 0.375, 0.5, 0.375, 0.5, 0.375, 0.75, 0.375, 0.75, 0.375, 0.5, 0.375, 0.5, 0.375, 0.75, 0.375, 0.5, 0.375, 0.75, 0.375, 0.75, 0.375, 0.5, 1.0, 0.5, 1.0, 1.0, 0.9688, 1.0, 0.9688, 0.5, 0.9688, 0.5, 0.9688, 1.0, 0.9375, 1.0, 0.9375, 0.5, 0.9375, 0.5, 0.9375, 1.0, 0.9062, 1.0, 0.9062, 0.5, 0.9062, 0.5, 0.9062, 1.0, 0.875, 1.0, 0.875, 0.5, 0.875, 0.5, 0.875, 1.0, 0.8438, 1.0, 0.8438, 0.5, 0.8438, 0.5, 0.8438, 1.0, 0.8125, 1.0, 0.8125, 0.5, 0.8125, 0.5, 0.8125, 1.0, 0.7812, 1.0, 0.7812, 0.5, 0.7812, 0.5, 0.7812, 1.0, 0.75, 1.0, 0.75, 0.5, 0.75, 0.5, 0.75, 1.0, 0.7188, 1.0, 0.7188, 0.5, 0.7188, 0.5, 0.7188, 1.0, 0.6875, 1.0, 0.6875, 0.5, 0.6875, 0.5, 0.6875, 1.0, 0.6562, 1.0, 0.6562, 0.5, 0.6562, 0.5, 0.6562, 1.0, 0.625, 1.0, 0.625, 0.5, 0.625, 0.5, 0.625, 1.0, 0.5938, 1.0, 0.5938, 0.5, 0.5938, 0.5, 0.5938, 1.0, 0.5625, 1.0, 0.5625, 0.5, 0.5625, 0.5, 0.5625, 1.0, 0.5312, 1.0, 0.5312, 0.5, 0.5312, 0.5, 0.5312, 1.0, 0.5, 1.0, 0.5, 0.5, 0.5, 0.5, 0.5, 1.0, 0.4688, 1.0, 0.4688, 0.5, 0.4688, 0.5, 0.4688, 1.0, 0.4375, 1.0, 0.4375, 0.5, 0.4375, 0.5, 0.4375, 1.0, 0.4062, 1.0, 0.4062, 0.5, 0.4062, 0.5, 0.4062, 1.0, 0.375, 1.0, 0.375, 0.5, 0.375, 0.5, 0.375, 1.0, 0.3438, 1.0, 0.3438, 0.5, 0.3438, 0.5, 0.3438, 1.0, 0.3125, 1.0, 0.3125, 0.5, 0.3125, 0.5, 0.3125, 1.0, 0.2812, 1.0, 0.2812, 0.5, 0.2812, 0.5, 0.2812, 1.0, 0.25, 1.0, 0.25, 0.5, 0.25, 0.5, 0.25, 1.0, 0.2188, 1.0, 0.2188, 0.5, 0.2188, 0.5, 0.2188, 1.0, 0.1875, 1.0, 0.1875, 0.5, 0.1875, 0.5, 0.1875, 1.0, 0.1562, 1.0, 0.1562, 0.5, 0.1562, 0.5, 0.1562, 1.0, 0.125, 1.0, 0.125, 0.5, 0.125, 0.5, 0.125, 1.0, 0.09375, 1.0, 0.09375, 0.5, 0.09375, 0.5, 0.09375, 1.0, 0.0625, 1.0, 0.0625, 0.5, 0.7812, 1.0, 0.8125, 1.0, 0.8125, 1.0, 0.7812, 1.0, 0.0625, 0.5, 0.0625, 1.0, 0.03125, 1.0, 0.03125, 0.5, 0.03125, 0.5, 0.03125, 1.0, 0.0, 1.0, 0.0, 0.5, 0.75, 0.49, 0.7968, 0.4854, 0.8418, 0.4717, 0.8833, 0.4496, 0.9197, 0.4197, 0.9496, 0.3833, 0.9717, 0.3418, 0.9854, 0.2968, 0.99, 0.25, 0.9854, 0.2032, 0.9717, 0.1582, 0.9496, 0.1167, 0.9197, 0.08029, 0.8833, 0.05045, 0.8418, 0.02827, 0.7968, 0.01461, 0.75, 0.01, 0.7032, 0.01461, 0.6582, 0.02827, 0.6167, 0.05045, 0.5803, 0.08029, 0.5504, 0.1167, 0.5283, 0.1582, 0.5146, 0.2032, 0.51, 0.25, 0.5146, 0.2968, 0.5283, 0.3418, 0.5504, 0.3833, 0.5803, 0.4197, 0.6167, 0.4496, 0.6582, 0.4717, 0.7032, 0.4854, 0.625, 0.25, 0.625, 0.0, 0.625, 0.0, 0.625, 0.25, 0.625, 0.25, 0.625, 0.25, 0.625, 0.25, 0.625, 0.25, 0.625, 0.25, 0.625, 0.25, 0.625, 0.25, 0.625, 0.25, 0.3125, 1.0, 0.3438, 1.0, 0.3438, 1.0, 0.3125, 1.0, 0.9062, 1.0, 0.9375, 1.0, 0.9375, 1.0, 0.9062, 1.0, 0.625, 1.0, 0.6562, 1.0, 0.6562, 1.0, 0.625, 1.0, 0.3438, 1.0, 0.375, 1.0, 0.375, 1.0, 0.3438, 1.0, 0.0625, 1.0, 0.09375, 1.0, 0.09375, 1.0, 0.0625, 1.0, 0.75, 1.0, 0.7812, 1.0, 0.7812, 1.0, 0.75, 1.0, 0.4688, 1.0, 0.5, 1.0, 0.5, 1.0, 0.4688, 1.0, 0.1875, 1.0, 0.2188, 1.0, 0.2188, 1.0, 0.1875, 1.0, 0.625, 0.25, 0.625, 0.25, 0.625, 0.25, 0.625, 0.25, 0.875, 1.0, 0.9062, 1.0, 0.9062, 1.0, 0.875, 1.0, 0.5938, 1.0, 0.625, 1.0, 0.625, 1.0, 0.5938, 1.0, 0.3125, 1.0, 0.3438, 1.0, 0.3438, 1.0, 0.3125, 1.0, 0.03125, 1.0, 0.0625, 1.0, 0.0625, 1.0, 0.03125, 1.0, 0.7188, 1.0, 0.75, 1.0, 0.75, 1.0, 0.7188, 1.0, 0.4375, 1.0, 0.4688, 1.0, 0.4688, 1.0, 0.4375, 1.0, 0.1562, 1.0, 0.1875, 1.0, 0.1875, 1.0, 0.1562, 1.0, 0.8438, 1.0, 0.875, 1.0, 0.875, 1.0, 0.8438, 1.0, 0.5625, 1.0, 0.5938, 1.0, 0.5938, 1.0, 0.5625, 1.0, 0.2812, 1.0, 0.3125, 1.0, 0.3125, 1.0, 0.2812, 1.0, 0.9688, 1.0, 1.0, 1.0, 1.0, 1.0, 0.9688, 1.0, 0.0, 1.0, 0.03125, 1.0, 0.03125, 1.0, 0.0, 1.0, 0.625, 0.25, 0.625, 0.25, 0.625, 0.25, 0.625, 0.25, 0.6875, 1.0, 0.7188, 1.0, 0.7188, 1.0, 0.6875, 1.0, 0.4062, 1.0, 0.4375, 1.0, 0.4375, 1.0, 0.4062, 1.0, 0.125, 1.0, 0.1562, 1.0, 0.1562, 1.0, 0.125, 1.0, 0.625, 0.25, 0.625, 0.25, 0.625, 0.25, 0.625, 0.25, 0.625, 0.25, 0.625, 0.0, 0.625, 0.0, 0.625, 0.25, 0.8125, 1.0, 0.8438, 1.0, 0.8438, 1.0, 0.8125, 1.0, 0.5312, 1.0, 0.5625, 1.0, 0.5625, 1.0, 0.5312, 1.0, 0.25, 1.0, 0.2812, 1.0, 0.2812, 1.0, 0.25, 1.0, 0.625, 0.0, 0.625, 0.25, 0.625, 0.25, 0.625, 0.0, 0.625, 0.25, 0.625, 0.25, 0.625, 0.25, 0.625, 0.25, 0.9375, 1.0, 0.9688, 1.0, 0.9688, 1.0, 0.9375, 1.0, 0.6562, 1.0, 0.6875, 1.0, 0.6875, 1.0, 0.6562, 1.0, 0.625, 1.0, 0.625, 1.0, 0.625, 1.0, 0.625, 1.0, 0.375, 1.0, 0.4062, 1.0, 0.4062, 1.0, 0.375, 1.0, 0.09375, 1.0, 0.125, 1.0, 0.125, 1.0, 0.09375, 1.0, 0.2968, 0.4854, 0.25, 0.49, 0.2032, 0.4854, 0.1582, 0.4717, 0.1167, 0.4496, 0.08029, 0.4197, 0.05045, 0.3833, 0.02827, 0.3418, 0.01461, 0.2968, 0.01, 0.25, 0.01461, 0.2032, 0.02827, 0.1582, 0.05045, 0.1167, 0.08029, 0.08029, 0.1167, 0.05045, 0.1582, 0.02827, 0.2032, 0.01461, 0.25, 0.01, 0.2968, 0.01461, 0.3418, 0.02827, 0.3833, 0.05045, 0.4197, 0.08029, 0.4496, 0.1167, 0.4717, 0.1582, 0.4854, 0.2032, 0.49, 0.25, 0.4854, 0.2968, 0.4717, 0.3418, 0.4496, 0.3833, 0.4197, 0.4197, 0.3833, 0.4496, 0.3418, 0.4717, 0.7188, 1.0, 0.75, 1.0, 0.75, 1.0, 0.7188, 1.0, 0.2812, 1.0, 0.3125, 1.0, 0.3125, 1.0, 0.2812, 1.0, 0.6875, 1.0, 0.7188, 1.0, 0.7188, 1.0, 0.6875, 1.0, 0.25, 1.0, 0.2812, 1.0, 0.2812, 1.0, 0.25, 1.0, 0.6562, 1.0, 0.6875, 1.0, 0.6875, 1.0, 0.6562, 1.0, 0.2188, 1.0, 0.25, 1.0, 0.25, 1.0, 0.2188, 1.0, 0.625, 1.0, 0.6562, 1.0, 0.6562, 1.0, 0.625, 1.0, 0.1875, 1.0, 0.2188, 1.0, 0.2188, 1.0, 0.1875, 1.0, 0.5938, 1.0, 0.625, 1.0, 0.625, 1.0, 0.5938, 1.0, 0.1562, 1.0, 0.1875, 1.0, 0.1875, 1.0, 0.1562, 1.0, 0.5625, 1.0, 0.5938, 1.0, 0.5938, 1.0, 0.5625, 1.0, 0.9688, 1.0, 1.0, 1.0, 1.0, 1.0, 0.9688, 1.0, 0.125, 1.0, 0.1562, 1.0, 0.1562, 1.0, 0.125, 1.0, 0.5312, 1.0, 0.5625, 1.0, 0.5625, 1.0, 0.5312, 1.0, 0.9375, 1.0, 0.9688, 1.0, 0.9688, 1.0, 0.9375, 1.0, 0.09375, 1.0, 0.125, 1.0, 0.125, 1.0, 0.09375, 1.0, 0.5, 1.0, 0.5312, 1.0, 0.5312, 1.0, 0.5, 1.0, 0.9062, 1.0, 0.9375, 1.0, 0.9375, 1.0, 0.9062, 1.0, 0.0625, 1.0, 0.09375, 1.0, 0.09375, 1.0, 0.0625, 1.0, 0.4688, 1.0, 0.5, 1.0, 0.5, 1.0, 0.4688, 1.0, 0.875, 1.0, 0.9062, 1.0, 0.9062, 1.0, 0.875, 1.0, 0.03125, 1.0, 0.0625, 1.0, 0.0625, 1.0, 0.03125, 1.0, 0.4375, 1.0, 0.4688, 1.0, 0.4688, 1.0, 0.4375, 1.0, 0.8438, 1.0, 0.875, 1.0, 0.875, 1.0, 0.8438, 1.0, 0.0, 1.0, 0.03125, 1.0, 0.03125, 1.0, 0.0, 1.0, 0.4062, 1.0, 0.4375, 1.0, 0.4375, 1.0, 0.4062, 1.0, 0.8125, 1.0, 0.8438, 1.0, 0.8438, 1.0, 0.8125, 1.0, 0.375, 1.0, 0.4062, 1.0, 0.4062, 1.0, 0.375, 1.0, 0.7812, 1.0, 0.8125, 1.0, 0.8125, 1.0, 0.7812, 1.0, 0.3438, 1.0, 0.375, 1.0, 0.375, 1.0, 0.3438, 1.0, 0.75, 1.0, 0.7812, 1.0, 0.7812, 1.0, 0.75, 1.0, 0.375, 0.0, 0.625, 0.0, 0.625, 0.25, 0.375, 0.25, 0.375, 0.25, 0.625, 0.25, 0.625, 0.5, 0.375, 0.5, 0.375, 0.5, 0.625, 0.5, 0.625, 0.75, 0.375, 0.75, 0.375, 0.75, 0.625, 0.75, 0.625, 1.0, 0.375, 1.0, 0.125, 0.5, 0.375, 0.5, 0.375, 0.75, 0.125, 0.75, 0.625, 0.25, 0.625, 0.0, 0.625, 0.0, 0.625, 0.25, 0.625, 0.5, 0.875, 0.5, 0.875, 0.75, 0.625, 0.75, 0.625, 1.0, 0.625, 0.75, 0.625, 0.75, 0.625, 1.0, 0.625, 0.5, 0.625, 0.25, 0.625, 0.25, 0.625, 0.5, 0.625, 0.75, 0.625, 0.5, 0.625, 0.5, 0.625, 0.75, 0.7168, -4.098e-08, 0.9668, -4.47e-08, 0.9668, 0.3762, 0.7168, 0.5024, 0.7168, 0.5024, 0.9668, 0.3762, 0.3726, 0.5, 0.7168, 0.5, 0.7168, 0.5, 0.3726, 0.5, 0.3726, 0.75, 0.7168, 0.75, 0.7168, 0.75, 0.3726, 0.75, 0.9668, 0.7476, 0.7168, 0.7476, 0.3774, 0.5, 0.7168, 0.5, 0.7168, 0.75, 0.3774, 0.75, 0.0, 0.0, 0.0, 0.0, 0.0, 0.0, 0.0, 0.0, 0.3726, 0.5, 0.9668, 0.3762, 0.9668, 0.3762, 0.3726, 0.5, 0.0, 0.0, 0.0, 0.0, 0.0, 0.0, 0.0, 0.0, 0.0, 0.0, 0.0, 0.0, 0.0, 0.0, 0.0, 0.0, 0.0, 0.0, 0.0, 0.0, 0.0, 0.0, 0.0, 0.0, 0.0, 0.0, 0.0, 0.0, 0.0, 0.0, 0.0, 0.0, 0.9668, 0.3762, 0.3726, 0.5, 0.3726, 0.5, 0.9668, 0.3762, 0.0, 0.0, 0.0, 0.0, 0.0, 0.0, 0.0, 0.0, 0.0, 0.0, 0.0, 0.0, 0.0, 0.0, 0.0, 0.0, 0.9668, 0.3762, 0.3726, 0.5, 0.3726, 0.5, 0.9668, 0.3762, 0.0, 0.0, 0.0, 0.0, 0.0, 0.0, 0.0, 0.0, 0.9668, 0.7476, 0.3726, 0.75, 0.3726, 0.75, 0.9668, 0.7476, 0.9668, 0.7476, 0.3726, 0.75, 0.3726, 0.75, 0.9668, 0.7476, 0.0, 0.0, 0.0, 0.0, 0.0, 0.0, 0.0, 0.0, 0.0, 0.0, 0.0, 0.0, 0.0, 0.0, 0.0, 0.0, 0.0, 0.0, 0.0, 0.0, 0.0, 0.0, 0.0, 0.0, 0.0, 0.0, 0.0, 0.0, 0.0, 0.0, 0.0, 0.0, 0.0, 0.0])
me_cube_001.materials.append(mat_material_002)
me_cube_001.use_remesh_fix_poles = True
me_cube_001.use_remesh_preserve_attributes = False
me_cube_001.use_mirror_vertex_groups = False
me_cube_001.update()
me_cube_002 = bpy.data.meshes.new('Cube.002')
me_cube_002.from_pydata([(-0.951, -1.0, -1.059), (-0.9542, -1.0, 0.1201), (-0.951, 1.0, -1.059), (-0.9542, 1.0, 0.1201), (0.8614, -1.0, -1.012), (0.8631, -1.0, 0.1433), (0.8614, 1.0, -1.012), (0.8631, 1.0, 0.1433), (-0.983, -1.0, -1.043), (-0.9831, -1.0, -0.1579), (-0.983, 1.0, -1.043), (-0.9831, 1.0, -0.1579), (0.8873, -1.0, -1.013), (0.8868, -1.0, 0.001318), (0.8873, 1.0, -1.013), (0.8868, 1.0, 0.001318), (0.8868, -1.0, 0.001318), (0.8868, 1.0, 0.001318)], [], [(0, 1, 9, 8), (2, 3, 7, 6), (7, 5, 13, 15), (4, 5, 1, 0), (2, 6, 4, 0), (7, 3, 1, 5), (8, 9, 11, 10), (1, 3, 11, 9), (2, 0, 8, 10), (3, 2, 10, 11), (14, 15, 13, 12), (6, 7, 15, 14), (5, 4, 12, 13), (4, 6, 14, 12), (15, 13, 16, 17)])
_uv = me_cube_002.uv_layers.new(name='UVMap')
_uv.uv.foreach_set('vector', [0.375, 1.0, 0.625, 1.0, 0.625, 1.0, 0.375, 1.0, 0.375, 0.25, 0.625, 0.25, 0.625, 0.5, 0.375, 0.5, 0.625, 0.5, 0.625, 0.75, 0.625, 0.75, 0.625, 0.5, 0.375, 0.75, 0.625, 0.75, 0.625, 1.0, 0.375, 1.0, 0.125, 0.5, 0.375, 0.5, 0.375, 0.75, 0.125, 0.75, 0.625, 0.5, 0.875, 0.5, 0.875, 0.75, 0.625, 0.75, 0.375, 0.0, 0.625, 0.0, 0.625, 0.25, 0.375, 0.25, 0.875, 0.75, 0.875, 0.5, 0.875, 0.5, 0.875, 0.75, 0.125, 0.5, 0.125, 0.75, 0.125, 0.75, 0.125, 0.5, 0.625, 0.25, 0.375, 0.25, 0.375, 0.25, 0.625, 0.25, 0.375, 0.5, 0.625, 0.5, 0.625, 0.75, 0.375, 0.75, 0.375, 0.5, 0.625, 0.5, 0.625, 0.5, 0.375, 0.5, 0.625, 0.75, 0.375, 0.75, 0.375, 0.75, 0.625, 0.75, 0.375, 0.75, 0.375, 0.5, 0.375, 0.5, 0.375, 0.75, 0.625, 0.5, 0.625, 0.75, 0.625, 0.75, 0.625, 0.5])
me_cube_002.materials.append(mat_material_001)
me_cube_002.use_remesh_fix_poles = True
me_cube_002.use_remesh_preserve_attributes = False
me_cube_002.use_mirror_vertex_groups = False
me_cube_002.update()
me_cube_003 = bpy.data.meshes.new('Cube.003')
me_cube_003.from_pydata([(-3.085, -1.0, -0.1595), (-1.372, -1.0, 0.6606), (-3.085, 1.0, -0.1595), (-1.372, 1.0, 0.6606), (3.23, -1.0, -0.7737), (1.84, -1.0, 0.5313), (3.23, 1.0, -0.7737), (1.84, 1.0, 0.5313), (-1.937, -1.0, 1.594), (-1.937, 1.0, 1.594), (1.727, -1.0, 1.545), (1.727, 1.0, 1.545), (-1.507, -1.0, 2.175), (-1.507, 1.0, 2.175), (1.867, -1.0, 2.289), (1.867, 1.0, 2.289), (-0.7812, -1.0, 2.594), (-0.7812, 1.0, 2.594), (2.092, -1.0, 2.707), (2.092, 1.0, 2.707), (0.3585, -1.0, 2.978), (0.3585, 1.0, 2.978), (2.278, -1.0, 2.978), (2.278, 1.0, 2.978), (0.8272, -1.0, 3.706), (0.8272, 1.0, 3.706), (2.633, -1.0, 3.56), (2.633, 1.0, 3.56), (1.413, -1.0, 4.282), (1.413, 1.0, 4.282), (3.102, -1.0, 4.128), (3.102, 1.0, 4.128), (1.924, -1.0, 4.679), (1.924, 1.0, 4.679), (3.753, -1.0, 4.596), (3.753, 1.0, 4.596), (2.315, -1.0, 4.926), (2.315, 1.0, 4.926), (3.28, -1.0, 4.851), (3.28, 1.0, 4.851), (2.65, -1.0, 5.066), (2.65, 1.0, 5.066), (3.232, -1.0, 5.053), (3.232, 1.0, 5.053), (2.851, -1.0, 5.135), (2.851, 1.0, 5.135), (3.029, -1.0, 5.138), (3.029, 1.0, 5.138)], [], [(0, 1, 3, 2), (2, 3, 7, 6), (6, 7, 5, 4), (4, 5, 1, 0), (2, 6, 4, 0), (3, 1, 8, 9), (11, 9, 13, 15), (1, 5, 10, 8), (7, 3, 9, 11), (5, 7, 11, 10), (14, 15, 19, 18), (10, 11, 15, 14), (9, 8, 12, 13), (8, 10, 14, 12), (16, 18, 22, 20), (13, 12, 16, 17), (12, 14, 18, 16), (15, 13, 17, 19), (22, 23, 27, 26), (19, 17, 21, 23), (18, 19, 23, 22), (17, 16, 20, 21), (26, 27, 31, 30), (21, 20, 24, 25), (20, 22, 26, 24), (23, 21, 25, 27), (28, 30, 34, 32), (25, 24, 28, 29), (24, 26, 30, 28), (27, 25, 29, 31), (34, 35, 39, 38), (31, 29, 33, 35), (30, 31, 35, 34), (29, 28, 32, 33), (37, 36, 40, 41), (33, 32, 36, 37), (32, 34, 38, 36), (35, 33, 37, 39), (40, 42, 46, 44), (36, 38, 42, 40), (39, 37, 41, 43), (38, 39, 43, 42), (47, 45, 44, 46), (43, 41, 45, 47), (42, 43, 47, 46), (41, 40, 44, 45)])
_uv = me_cube_003.uv_layers.new(name='UVMap')
_uv.uv.foreach_set('vector', [0.375, 0.0, 0.625, 0.0, 0.625, 0.25, 0.375, 0.25, 0.375, 0.25, 0.625, 0.25, 0.625, 0.5, 0.375, 0.5, 0.375, 0.5, 0.625, 0.5, 0.625, 0.75, 0.375, 0.75, 0.375, 0.75, 0.625, 0.75, 0.625, 1.0, 0.375, 1.0, 0.125, 0.5, 0.375, 0.5, 0.375, 0.75, 0.125, 0.75, 0.625, 0.25, 0.625, 0.0, 0.625, 0.0, 0.625, 0.25, 0.625, 0.5, 0.625, 0.25, 0.625, 0.25, 0.625, 0.5, 0.625, 1.0, 0.625, 0.75, 0.625, 0.75, 0.625, 1.0, 0.625, 0.5, 0.625, 0.25, 0.625, 0.25, 0.625, 0.5, 0.625, 0.75, 0.625, 0.5, 0.625, 0.5, 0.625, 0.75, 0.625, 0.75, 0.625, 0.5, 0.625, 0.5, 0.625, 0.75, 0.625, 0.75, 0.625, 0.5, 0.625, 0.5, 0.625, 0.75, 0.625, 0.25, 0.625, 0.0, 0.625, 0.0, 0.625, 0.25, 0.625, 1.0, 0.625, 0.75, 0.625, 0.75, 0.625, 1.0, 0.625, 1.0, 0.625, 0.75, 0.625, 0.75, 0.625, 1.0, 0.625, 0.25, 0.625, 0.0, 0.625, 0.0, 0.625, 0.25, 0.625, 1.0, 0.625, 0.75, 0.625, 0.75, 0.625, 1.0, 0.625, 0.5, 0.625, 0.25, 0.625, 0.25, 0.625, 0.5, 0.625, 0.75, 0.625, 0.5, 0.625, 0.5, 0.625, 0.75, 0.625, 0.5, 0.625, 0.25, 0.625, 0.25, 0.625, 0.5, 0.625, 0.75, 0.625, 0.5, 0.625, 0.5, 0.625, 0.75, 0.625, 0.25, 0.625, 0.0, 0.625, 0.0, 0.625, 0.25, 0.625, 0.75, 0.625, 0.5, 0.625, 0.5, 0.625, 0.75, 0.625, 0.25, 0.625, 0.0, 0.625, 0.0, 0.625, 0.25, 0.625, 1.0, 0.625, 0.75, 0.625, 0.75, 0.625, 1.0, 0.625, 0.5, 0.625, 0.25, 0.625, 0.25, 0.625, 0.5, 0.625, 1.0, 0.625, 0.75, 0.625, 0.75, 0.625, 1.0, 0.625, 0.25, 0.625, 0.0, 0.625, 0.0, 0.625, 0.25, 0.625, 1.0, 0.625, 0.75, 0.625, 0.75, 0.625, 1.0, 0.625, 0.5, 0.625, 0.25, 0.625, 0.25, 0.625, 0.5, 0.625, 0.75, 0.625, 0.5, 0.625, 0.5, 0.625, 0.75, 0.625, 0.5, 0.625, 0.25, 0.625, 0.25, 0.625, 0.5, 0.625, 0.75, 0.625, 0.5, 0.625, 0.5, 0.625, 0.75, 0.625, 0.25, 0.625, 0.0, 0.625, 0.0, 0.625, 0.25, 0.625, 0.25, 0.625, 0.0, 0.625, 0.0, 0.625, 0.25, 0.625, 0.25, 0.625, 0.0, 0.625, 0.0, 0.625, 0.25, 0.625, 1.0, 0.625, 0.75, 0.625, 0.75, 0.625, 1.0, 0.625, 0.5, 0.625, 0.25, 0.625, 0.25, 0.625, 0.5, 0.625, 1.0, 0.625, 0.75, 0.625, 0.75, 0.625, 1.0, 0.625, 1.0, 0.625, 0.75, 0.625, 0.75, 0.625, 1.0, 0.625, 0.5, 0.625, 0.25, 0.625, 0.25, 0.625, 0.5, 0.625, 0.75, 0.625, 0.5, 0.625, 0.5, 0.625, 0.75, 0.625, 0.5, 0.875, 0.5, 0.875, 0.75, 0.625, 0.75, 0.625, 0.5, 0.625, 0.25, 0.625, 0.25, 0.625, 0.5, 0.625, 0.75, 0.625, 0.5, 0.625, 0.5, 0.625, 0.75, 0.625, 0.25, 0.625, 0.0, 0.625, 0.0, 0.625, 0.25])
me_cube_003.materials.append(mat_material_003)
me_cube_003.materials.append(mat_material_001)
me_cube_003.use_remesh_fix_poles = True
me_cube_003.use_remesh_preserve_attributes = False
me_cube_003.use_mirror_vertex_groups = False
me_cube_003.update()

# ---- objects
ob_cube = bpy.data.objects.new('Cube', me_cube_001)
ob_cube_001 = bpy.data.objects.new('Cube.001', me_cube_002)
ob_cube_002 = bpy.data.objects.new('Cube.002', me_cube_003)

# ---- transforms, parenting, visibility, modifiers, constraints
ob_cube.location = (1.975, -8.793e-08, 0.6544)
ob_cube.scale = (0.3798, 0.3798, 0.3798)
ob_cube.lineart.crease_threshold = 0.0
ob_cube_001.location = (0.6299, 0.0, 2.604)
ob_cube_001.scale = (2.2, 0.38, 0.4273)
ob_cube_001.lineart.crease_threshold = 0.0
ob_cube_002.location = (0.7519, -2.487e-07, 1.851)
ob_cube_002.scale = (-0.1035, -0.1035, -0.1035)
ob_cube_002.lineart.crease_threshold = 0.0

# ---- collection membership
col_collection.objects.link(ob_cube)
col_collection.objects.link(ob_cube_001)
col_collection.objects.link(ob_cube_002)

# ---- scene / render settings (as saved in the file)
scene.frame_start = 1; scene.frame_end = 250; scene.frame_set(1)
scene.render.engine = 'CYCLES'
scene.cycles.use_denoising = False
scene.cycles.samples = 128
scene.cycles.sampling_pattern = 'TABULATED_SOBOL'
scene.cycles.use_adaptive_sampling = False
scene.cycles.use_light_tree = False
scene.view_settings.view_transform = 'Filmic'
bpy.context.view_layer.update()

# ---- added for rendering (the .blend has no active camera and no usable light): camera, sun
cam_auto = bpy.data.cameras.new('AutoCamera')
cam_auto.lens = 50.0
cam_auto.sensor_width = 36.0
cam_auto.clip_end = 1000.0
ob_auto_camera = bpy.data.objects.new('AutoCamera', cam_auto)
scene.collection.objects.link(ob_auto_camera)
ob_auto_camera.location = (5.62712, -5.98006, 5.33139)
ob_auto_camera.rotation_euler = (1.09748, -7.21219e-08, 0.694738)
scene.camera = ob_auto_camera
light_auto_sun = bpy.data.lights.new('AutoSun', 'SUN')
light_auto_sun.energy = 3.0
light_auto_sun.angle = 0.0523599
ob_auto_sun = bpy.data.objects.new('AutoSun', light_auto_sun)
scene.collection.objects.link(ob_auto_sun)
ob_auto_sun.rotation_euler = (0.872665, 0.174533, 0.523599)
bpy.context.view_layer.update()
